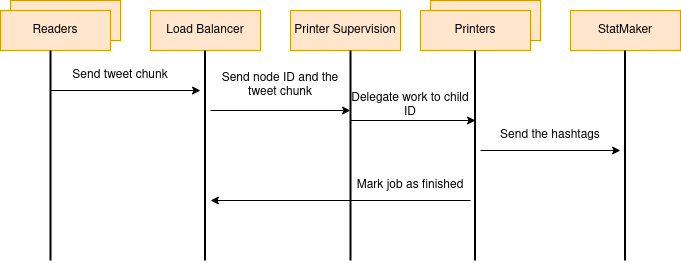

The diagram above was exported from draw.io. Its source (the exported page's mxGraphModel, read from the mxfile embedded in the PNG):
<mxGraphModel dx="1434" dy="748" grid="1" gridSize="10" guides="1" tooltips="1" connect="1" arrows="1" fold="1" page="1" pageScale="1" pageWidth="827" pageHeight="1169" math="0" shadow="0">
  <root>
    <mxCell id="0" />
    <mxCell id="1" parent="0" />
    <mxCell id="D6KeGmj_SqmBvRxpP4bT-24" value="Readers" style="rounded=0;whiteSpace=wrap;html=1;fillColor=#ffe6cc;strokeColor=#d79b00;" vertex="1" parent="1">
      <mxGeometry x="120" y="170" width="110" height="40" as="geometry" />
    </mxCell>
    <mxCell id="D6KeGmj_SqmBvRxpP4bT-25" value="Printer Supervision" style="rounded=0;whiteSpace=wrap;html=1;fillColor=#ffe6cc;strokeColor=#d79b00;" vertex="1" parent="1">
      <mxGeometry x="400" y="180" width="110" height="40" as="geometry" />
    </mxCell>
    <mxCell id="D6KeGmj_SqmBvRxpP4bT-26" value="Readers" style="rounded=0;whiteSpace=wrap;html=1;fillColor=#ffe6cc;strokeColor=#d79b00;" vertex="1" parent="1">
      <mxGeometry x="110" y="180" width="110" height="40" as="geometry" />
    </mxCell>
    <mxCell id="D6KeGmj_SqmBvRxpP4bT-27" value="Load Balancer" style="rounded=0;whiteSpace=wrap;html=1;fillColor=#ffe6cc;strokeColor=#d79b00;" vertex="1" parent="1">
      <mxGeometry x="260" y="180" width="110" height="40" as="geometry" />
    </mxCell>
    <mxCell id="D6KeGmj_SqmBvRxpP4bT-28" value="Printers" style="rounded=0;whiteSpace=wrap;html=1;fillColor=#ffe6cc;strokeColor=#d79b00;" vertex="1" parent="1">
      <mxGeometry x="540" y="170" width="110" height="40" as="geometry" />
    </mxCell>
    <mxCell id="D6KeGmj_SqmBvRxpP4bT-29" value="Printers" style="rounded=0;whiteSpace=wrap;html=1;fillColor=#ffe6cc;strokeColor=#d79b00;" vertex="1" parent="1">
      <mxGeometry x="530" y="180" width="110" height="40" as="geometry" />
    </mxCell>
    <mxCell id="D6KeGmj_SqmBvRxpP4bT-31" value="StatMaker" style="rounded=0;whiteSpace=wrap;html=1;fillColor=#ffe6cc;strokeColor=#d79b00;" vertex="1" parent="1">
      <mxGeometry x="680" y="180" width="110" height="40" as="geometry" />
    </mxCell>
    <mxCell id="D6KeGmj_SqmBvRxpP4bT-33" value="" style="endArrow=none;html=1;rounded=0;strokeWidth=2;" edge="1" parent="1">
      <mxGeometry width="50" height="50" relative="1" as="geometry">
        <mxPoint x="160" y="430" as="sourcePoint" />
        <mxPoint x="160" y="220" as="targetPoint" />
      </mxGeometry>
    </mxCell>
    <mxCell id="D6KeGmj_SqmBvRxpP4bT-34" value="" style="endArrow=none;html=1;rounded=0;strokeWidth=2;" edge="1" parent="1">
      <mxGeometry width="50" height="50" relative="1" as="geometry">
        <mxPoint x="314.5" y="430" as="sourcePoint" />
        <mxPoint x="314.5" y="220" as="targetPoint" />
      </mxGeometry>
    </mxCell>
    <mxCell id="D6KeGmj_SqmBvRxpP4bT-35" value="" style="endArrow=none;html=1;rounded=0;strokeWidth=2;" edge="1" parent="1">
      <mxGeometry width="50" height="50" relative="1" as="geometry">
        <mxPoint x="734.5" y="430" as="sourcePoint" />
        <mxPoint x="734.5" y="220" as="targetPoint" />
      </mxGeometry>
    </mxCell>
    <mxCell id="D6KeGmj_SqmBvRxpP4bT-36" value="" style="endArrow=none;html=1;rounded=0;strokeWidth=2;" edge="1" parent="1">
      <mxGeometry width="50" height="50" relative="1" as="geometry">
        <mxPoint x="584.5" y="430" as="sourcePoint" />
        <mxPoint x="584.5" y="220" as="targetPoint" />
      </mxGeometry>
    </mxCell>
    <mxCell id="D6KeGmj_SqmBvRxpP4bT-37" value="" style="endArrow=none;html=1;rounded=0;strokeWidth=2;" edge="1" parent="1">
      <mxGeometry width="50" height="50" relative="1" as="geometry">
        <mxPoint x="460" y="430" as="sourcePoint" />
        <mxPoint x="460" y="220" as="targetPoint" />
      </mxGeometry>
    </mxCell>
    <mxCell id="D6KeGmj_SqmBvRxpP4bT-38" value="" style="endArrow=classic;html=1;rounded=0;" edge="1" parent="1">
      <mxGeometry width="50" height="50" relative="1" as="geometry">
        <mxPoint x="160" y="260" as="sourcePoint" />
        <mxPoint x="310" y="260" as="targetPoint" />
      </mxGeometry>
    </mxCell>
    <mxCell id="D6KeGmj_SqmBvRxpP4bT-39" value="Send tweet chunk" style="text;html=1;strokeColor=none;fillColor=none;align=center;verticalAlign=middle;whiteSpace=wrap;rounded=0;" vertex="1" parent="1">
      <mxGeometry x="170" y="230" width="120" height="30" as="geometry" />
    </mxCell>
    <mxCell id="D6KeGmj_SqmBvRxpP4bT-40" value="" style="endArrow=classic;html=1;rounded=0;" edge="1" parent="1">
      <mxGeometry width="50" height="50" relative="1" as="geometry">
        <mxPoint x="320" y="280" as="sourcePoint" />
        <mxPoint x="460" y="280" as="targetPoint" />
      </mxGeometry>
    </mxCell>
    <mxCell id="D6KeGmj_SqmBvRxpP4bT-41" value="Send node ID and the tweet chunk" style="text;html=1;strokeColor=none;fillColor=none;align=center;verticalAlign=middle;whiteSpace=wrap;rounded=0;" vertex="1" parent="1">
      <mxGeometry x="330" y="240" width="120" height="30" as="geometry" />
    </mxCell>
    <mxCell id="D6KeGmj_SqmBvRxpP4bT-42" value="" style="endArrow=classic;html=1;rounded=0;" edge="1" parent="1">
      <mxGeometry width="50" height="50" relative="1" as="geometry">
        <mxPoint x="460" y="290" as="sourcePoint" />
        <mxPoint x="585" y="290" as="targetPoint" />
      </mxGeometry>
    </mxCell>
    <mxCell id="D6KeGmj_SqmBvRxpP4bT-43" value="Delegate work to child ID" style="text;html=1;strokeColor=none;fillColor=none;align=center;verticalAlign=middle;whiteSpace=wrap;rounded=0;" vertex="1" parent="1">
      <mxGeometry x="460" y="260" width="120" height="30" as="geometry" />
    </mxCell>
    <mxCell id="D6KeGmj_SqmBvRxpP4bT-45" value="Send the hashtags" style="text;html=1;strokeColor=none;fillColor=none;align=center;verticalAlign=middle;whiteSpace=wrap;rounded=0;" vertex="1" parent="1">
      <mxGeometry x="600" y="290" width="120" height="30" as="geometry" />
    </mxCell>
    <mxCell id="D6KeGmj_SqmBvRxpP4bT-46" value="" style="endArrow=classic;html=1;rounded=0;" edge="1" parent="1">
      <mxGeometry width="50" height="50" relative="1" as="geometry">
        <mxPoint x="590" y="320" as="sourcePoint" />
        <mxPoint x="730" y="320" as="targetPoint" />
      </mxGeometry>
    </mxCell>
    <mxCell id="D6KeGmj_SqmBvRxpP4bT-48" value="" style="endArrow=classic;html=1;rounded=0;" edge="1" parent="1">
      <mxGeometry width="50" height="50" relative="1" as="geometry">
        <mxPoint x="580" y="370" as="sourcePoint" />
        <mxPoint x="320" y="370" as="targetPoint" />
      </mxGeometry>
    </mxCell>
    <mxCell id="D6KeGmj_SqmBvRxpP4bT-49" value="Mark job as finished" style="text;html=1;strokeColor=none;fillColor=none;align=center;verticalAlign=middle;whiteSpace=wrap;rounded=0;" vertex="1" parent="1">
      <mxGeometry x="460" y="340" width="120" height="30" as="geometry" />
    </mxCell>
  </root>
</mxGraphModel>